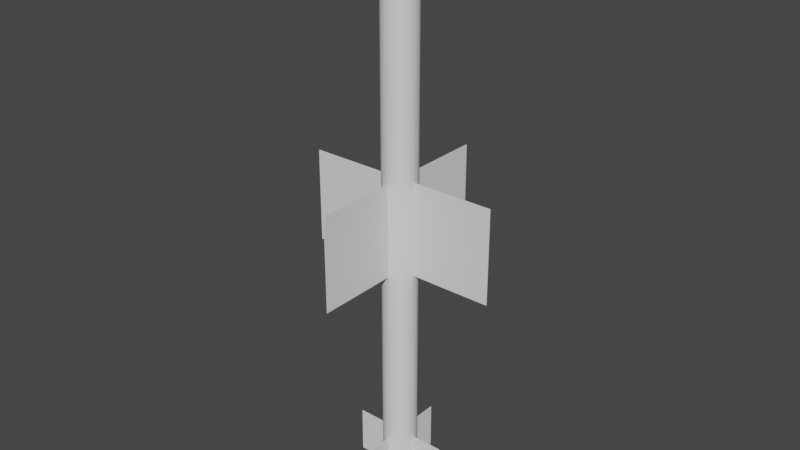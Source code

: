 # Source: Velvet_Glove.blend  (saved by Blender 2.80.75; exported with 4.5.12 LTS)
import bpy
from mathutils import Matrix  # noqa: F401  (used for matrix-valued properties, if any)

bpy.ops.wm.read_factory_settings(use_empty=True)
scene = bpy.context.scene
scene.name = 'Scene'

# ---- collections
col_collection = bpy.data.collections.new('Collection'); scene.collection.children.link(col_collection)

# ---- world
world_world = bpy.data.worlds.new('World'); scene.world = world_world
world_world.use_nodes = True; world_world.node_tree.nodes.clear()
_N = world_world.node_tree.nodes; _L = world_world.node_tree.links
n0 = _N.new('ShaderNodeOutputWorld'); n0.name = 'World Output'; n0.location = (300, 300)
n1 = _N.new('ShaderNodeBackground'); n1.name = 'Background'; n1.location = (10, 300)
n1.inputs[0].default_value = (0.05088, 0.05088, 0.05088, 1.0)
_L.new(n1.outputs[0], n0.inputs[0])
n0.is_active_output = True
world_world.color = (0.05088, 0.05088, 0.05088)
world_world.use_sun_shadow = False
world_world.sun_shadow_jitter_overblur = 0.0

# ---- meshes
me_cylinder = bpy.data.meshes.new('Cylinder')
me_cylinder.from_pydata([(-1.465e-08, 0.9616, -1.0), (1.187e-07, 2.85e-07, 1.0), (0.1876, 0.9432, -1.0), (0.368, 0.8884, -1.0), (0.5343, 0.7996, -1.0), (0.68, 0.68, -1.0), (0.7996, 0.5343, -1.0), (0.8884, 0.368, -1.0), (0.9432, 0.1876, -1.0), (0.9616, 6.961e-08, -1.0), (0.9432, -0.1876, -1.0), (0.8884, -0.368, -1.0), (0.7996, -0.5343, -1.0), (0.68, -0.68, -1.0), (0.5343, -0.7996, -1.0), (0.368, -0.8884, -1.0), (0.1876, -0.9432, -1.0), (-3.141e-07, -0.9616, -1.0), (-0.1876, -0.9432, -1.0), (-0.368, -0.8884, -1.0), (-0.5343, -0.7996, -1.0), (-0.68, -0.68, -1.0), (-0.7996, -0.5343, -1.0), (-0.8884, -0.368, -1.0), (-0.9432, -0.1876, -1.0), (-0.9616, 9.306e-07, -1.0), (-0.9432, 0.1876, -1.0), (-0.8884, 0.368, -1.0), (-0.7996, 0.5343, -1.0), (-0.68, 0.68, -1.0), (-0.5343, 0.7996, -1.0), (-0.368, 0.8884, -1.0), (-0.1876, 0.9432, -1.0), (0.0, 1.0, 0.8011), (0.1951, 0.9808, 0.8011), (0.3827, 0.9239, 0.8011), (0.5556, 0.8315, 0.8011), (0.7071, 0.7071, 0.8011), (0.8315, 0.5556, 0.8011), (0.9239, 0.3827, 0.8011), (0.9808, 0.1951, 0.8011), (1.0, 7.55e-08, 0.8011), (0.9808, -0.1951, 0.8011), (0.9239, -0.3827, 0.8011), (0.8315, -0.5556, 0.8011), (0.7071, -0.7071, 0.8011), (0.5556, -0.8315, 0.8011), (0.3827, -0.9239, 0.8011), (0.1951, -0.9808, 0.8011), (-3.258e-07, -1.0, 0.8011), (-0.1951, -0.9808, 0.8011), (-0.3827, -0.9239, 0.8011), (-0.5556, -0.8315, 0.8011), (-0.7071, -0.7071, 0.8011), (-0.8315, -0.5556, 0.8011), (-0.9239, -0.3827, 0.8011), (-0.9808, -0.1951, 0.8011), (-1.0, 9.656e-07, 0.8011), (-0.9808, 0.1951, 0.8011), (-0.9239, 0.3827, 0.8011), (-0.8315, 0.5556, 0.8011), (-0.7071, 0.7071, 0.8011), (-0.5556, 0.8315, 0.8011), (-0.3827, 0.9239, 0.8011), (-0.1951, 0.9808, 0.8011), (0.0, 1.0, -1.0), (0.1951, 0.9808, -1.0), (0.3827, 0.9239, -1.0), (0.5556, 0.8315, -1.0), (0.7071, 0.7071, -1.0), (0.8315, 0.5556, -1.0), (0.9239, 0.3827, -1.0), (0.9808, 0.1951, -1.0), (1.0, 7.55e-08, -1.0), (0.9808, -0.1951, -1.0), (0.9239, -0.3827, -1.0), (0.8315, -0.5556, -1.0), (0.7071, -0.7071, -1.0), (0.5556, -0.8315, -1.0), (0.3827, -0.9239, -1.0), (0.1951, -0.9808, -1.0), (-3.258e-07, -1.0, -1.0), (-0.1951, -0.9808, -1.0), (-0.3827, -0.9239, -1.0), (-0.5556, -0.8315, -1.0), (-0.7071, -0.7071, -1.0), (-0.8315, -0.5556, -1.0), (-0.9239, -0.3827, -1.0), (-0.9808, -0.1951, -1.0), (-1.0, 9.656e-07, -1.0), (-0.9808, 0.1951, -1.0), (-0.9239, 0.3827, -1.0), (-0.8315, 0.5556, -1.0), (-0.7071, 0.7071, -1.0), (-0.5556, 0.8315, -1.0), (-0.3827, 0.9239, -1.0), (-0.1951, 0.9808, -1.0), (2.225e-06, 0.2349, -0.8445), (0.04583, 0.2304, -0.8445), (0.08989, 0.217, -0.8445), (0.1305, 0.1953, -0.8445), (0.1661, 0.1661, -0.8445), (0.1953, 0.1305, -0.8445), (0.217, 0.08989, -0.8445), (0.2304, 0.04583, -0.8445), (0.2349, -1.598e-07, -0.8445), (0.2304, -0.04583, -0.8445), (0.217, -0.08989, -0.8445), (0.1953, -0.1305, -0.8445), (0.1661, -0.1661, -0.8445), (0.1305, -0.1953, -0.8445), (0.08989, -0.217, -0.8445), (0.04583, -0.2304, -0.8445), (2.453e-06, -0.2349, -0.8445), (-0.04582, -0.2304, -0.8445), (-0.08989, -0.217, -0.8445), (-0.1305, -0.1953, -0.8445), (-0.1661, -0.1661, -0.8445), (-0.1953, -0.1305, -0.8445), (-0.217, -0.08989, -0.8445), (-0.2304, -0.04583, -0.8445), (-0.2349, 2.36e-07, -0.8445), (-0.2304, 0.04583, -0.8445), (-0.217, 0.08989, -0.8445), (-0.1953, 0.1305, -0.8445), (-0.1661, 0.1661, -0.8445), (-0.1305, 0.1953, -0.8445), (-0.08989, 0.217, -0.8445), (-0.04582, 0.2304, -0.8445), (2.519e-06, 0.9616, -0.8445), (0.1876, 0.9432, -0.8445), (0.368, 0.8884, -0.8445), (0.5343, 0.7996, -0.8445), (0.68, 0.68, -0.8445), (0.7996, 0.5343, -0.8445), (0.8884, 0.368, -0.8445), (0.9432, 0.1876, -0.8445), (0.9616, 7.416e-08, -0.8445), (0.9432, -0.1876, -0.8445), (0.8884, -0.368, -0.8445), (0.7996, -0.5343, -0.8445), (0.68, -0.68, -0.8445), (0.5343, -0.7996, -0.8445), (0.368, -0.8884, -0.8445), (0.1876, -0.9432, -0.8445), (2.219e-06, -0.9616, -0.8445), (-0.1876, -0.9432, -0.8445), (-0.368, -0.8884, -0.8445), (-0.5343, -0.7996, -0.8445), (-0.68, -0.68, -0.8445), (-0.7996, -0.5343, -0.8445), (-0.8884, -0.368, -0.8445), (-0.9432, -0.1876, -0.8445), (-0.9616, 9.351e-07, -0.8445), (-0.9432, 0.1876, -0.8445), (-0.8884, 0.368, -0.8445), (-0.7996, 0.5343, -0.8445), (-0.68, 0.68, -0.8445), (-0.5343, 0.7996, -0.8445), (-0.368, 0.8884, -0.8445), (-0.1876, 0.9432, -0.8445), (-1.247e-05, 0.9068, -0.9998), (0.1769, 0.8894, -0.9998), (0.347, 0.8378, -0.9998), (0.5038, 0.754, -0.9998), (0.6412, 0.6412, -0.9998), (0.754, 0.5038, -0.9998), (0.8378, 0.347, -0.9998), (0.8894, 0.1769, -0.9998), (0.9068, -8.73e-07, -0.9998), (0.8894, -0.1769, -0.9998), (0.8378, -0.347, -0.9998), (0.754, -0.5038, -0.9998), (0.6412, -0.6412, -0.9998), (0.5038, -0.754, -0.9998), (0.347, -0.8378, -0.9998), (0.1769, -0.8894, -0.9998), (-1.157e-05, -0.9068, -0.9998), (-0.1769, -0.8894, -0.9998), (-0.347, -0.8378, -0.9998), (-0.5038, -0.754, -0.9998), (-0.6412, -0.6412, -0.9998), (-0.754, -0.5038, -0.9998), (-0.8378, -0.347, -0.9998), (-0.8894, -0.1769, -0.9998), (-0.9068, 6.503e-07, -0.9998), (-0.8894, 0.1769, -0.9998), (-0.8378, 0.347, -0.9998), (-0.754, 0.5038, -0.9998), (-0.6412, 0.6412, -0.9998), (-0.5038, 0.754, -0.9998), (-0.347, 0.8378, -0.9998), (-0.1769, 0.8894, -0.9998), (-1.247e-05, 0.9361, -0.9998), (0.1826, 0.9181, -0.9998), (0.3582, 0.8649, -0.9998), (0.5201, 0.7784, -0.9998), (0.6619, 0.6619, -0.9998), (0.7784, 0.5201, -0.9998), (0.8649, 0.3582, -0.9998), (0.9181, 0.1826, -0.9998), (0.9361, -8.881e-07, -0.9998), (0.9181, -0.1826, -0.9998), (0.8649, -0.3582, -0.9998), (0.7784, -0.5201, -0.9998), (0.6619, -0.6619, -0.9998), (0.5201, -0.7784, -0.9998), (0.3582, -0.8649, -0.9998), (0.1826, -0.9181, -0.9998), (-1.156e-05, -0.9361, -0.9998), (-0.1826, -0.9181, -0.9998), (-0.3583, -0.8649, -0.9998), (-0.5201, -0.7784, -0.9998), (-0.662, -0.6619, -0.9998), (-0.7784, -0.5201, -0.9998), (-0.8649, -0.3582, -0.9998), (-0.9182, -0.1826, -0.9998), (-0.9361, 6.891e-07, -0.9998), (-0.9182, 0.1826, -0.9998), (-0.8649, 0.3582, -0.9998), (-0.7784, 0.5201, -0.9998), (-0.662, 0.6619, -0.9998), (-0.5201, 0.7784, -0.9998), (-0.3583, 0.8649, -0.9998), (-0.1826, 0.9181, -0.9998), (9.324e-08, 0.1953, -0.8686), (0.03809, 0.1915, -0.8686), (0.07472, 0.1804, -0.8686), (0.1085, 0.1623, -0.8686), (0.1381, 0.1381, -0.8686), (0.1623, 0.1085, -0.8686), (0.1804, 0.07472, -0.8686), (0.1915, 0.03809, -0.8686), (0.1953, -1.465e-07, -0.8686), (0.1915, -0.03809, -0.8686), (0.1804, -0.07472, -0.8686), (0.1623, -0.1085, -0.8686), (0.1381, -0.1381, -0.8686), (0.1085, -0.1623, -0.8686), (0.07472, -0.1804, -0.8686), (0.03809, -0.1915, -0.8686), (2.859e-07, -0.1953, -0.8686), (-0.03809, -0.1915, -0.8686), (-0.07472, -0.1804, -0.8686), (-0.1085, -0.1623, -0.8686), (-0.1381, -0.1381, -0.8686), (-0.1623, -0.1085, -0.8686), (-0.1804, -0.07472, -0.8686), (-0.1915, -0.03809, -0.8686), (-0.1953, 1.815e-07, -0.8686), (-0.1915, 0.03809, -0.8686), (-0.1804, 0.07472, -0.8686), (-0.1623, 0.1085, -0.8686), (-0.1381, 0.1381, -0.8686), (-0.1085, 0.1623, -0.8686), (-0.07472, 0.1804, -0.8686), (-0.03809, 0.1915, -0.8686)], [], [(33, 1, 34), (34, 1, 35), (35, 1, 36), (36, 1, 37), (37, 1, 38), (38, 1, 39), (39, 1, 40), (40, 1, 41), (41, 1, 42), (42, 1, 43), (43, 1, 44), (44, 1, 45), (45, 1, 46), (46, 1, 47), (47, 1, 48), (48, 1, 49), (49, 1, 50), (50, 1, 51), (51, 1, 52), (52, 1, 53), (53, 1, 54), (54, 1, 55), (55, 1, 56), (56, 1, 57), (57, 1, 58), (58, 1, 59), (59, 1, 60), (60, 1, 61), (61, 1, 62), (62, 1, 63), (63, 1, 64), (64, 1, 33), (3, 4, 132, 131), (96, 64, 33, 65), (95, 63, 64, 96), (94, 62, 63, 95), (93, 61, 62, 94), (92, 60, 61, 93), (91, 59, 60, 92), (90, 58, 59, 91), (89, 57, 58, 90), (88, 56, 57, 89), (87, 55, 56, 88), (86, 54, 55, 87), (85, 53, 54, 86), (84, 52, 53, 85), (83, 51, 52, 84), (82, 50, 51, 83), (81, 49, 50, 82), (80, 48, 49, 81), (79, 47, 48, 80), (78, 46, 47, 79), (77, 45, 46, 78), (76, 44, 45, 77), (75, 43, 44, 76), (74, 42, 43, 75), (73, 41, 42, 74), (72, 40, 41, 73), (71, 39, 40, 72), (70, 38, 39, 71), (69, 37, 38, 70), (68, 36, 37, 69), (67, 35, 36, 68), (66, 34, 35, 67), (65, 33, 34, 66), (2, 0, 65, 66), (3, 2, 66, 67), (4, 3, 67, 68), (5, 4, 68, 69), (6, 5, 69, 70), (7, 6, 70, 71), (8, 7, 71, 72), (9, 8, 72, 73), (10, 9, 73, 74), (11, 10, 74, 75), (12, 11, 75, 76), (13, 12, 76, 77), (14, 13, 77, 78), (15, 14, 78, 79), (16, 15, 79, 80), (17, 16, 80, 81), (18, 17, 81, 82), (19, 18, 82, 83), (20, 19, 83, 84), (21, 20, 84, 85), (22, 21, 85, 86), (23, 22, 86, 87), (24, 23, 87, 88), (25, 24, 88, 89), (26, 25, 89, 90), (27, 26, 90, 91), (28, 27, 91, 92), (29, 28, 92, 93), (30, 29, 93, 94), (31, 30, 94, 95), (32, 31, 95, 96), (0, 32, 96, 65), (105, 106, 202, 201), (30, 31, 159, 158), (17, 18, 146, 145), (4, 5, 133, 132), (31, 32, 160, 159), (18, 19, 147, 146), (5, 6, 134, 133), (32, 0, 129, 160), (19, 20, 148, 147), (6, 7, 135, 134), (20, 21, 149, 148), (7, 8, 136, 135), (21, 22, 150, 149), (8, 9, 137, 136), (22, 23, 151, 150), (9, 10, 138, 137), (23, 24, 152, 151), (10, 11, 139, 138), (24, 25, 153, 152), (11, 12, 140, 139), (25, 26, 154, 153), (12, 13, 141, 140), (26, 27, 155, 154), (13, 14, 142, 141), (27, 28, 156, 155), (14, 15, 143, 142), (0, 2, 130, 129), (28, 29, 157, 156), (15, 16, 144, 143), (2, 3, 131, 130), (29, 30, 158, 157), (16, 17, 145, 144), (98, 97, 129, 130), (99, 98, 130, 131), (100, 99, 131, 132), (101, 100, 132, 133), (102, 101, 133, 134), (103, 102, 134, 135), (104, 103, 135, 136), (105, 104, 136, 137), (106, 105, 137, 138), (107, 106, 138, 139), (108, 107, 139, 140), (109, 108, 140, 141), (110, 109, 141, 142), (111, 110, 142, 143), (112, 111, 143, 144), (113, 112, 144, 145), (114, 113, 145, 146), (115, 114, 146, 147), (116, 115, 147, 148), (117, 116, 148, 149), (118, 117, 149, 150), (119, 118, 150, 151), (120, 119, 151, 152), (121, 120, 152, 153), (122, 121, 153, 154), (123, 122, 154, 155), (124, 123, 155, 156), (125, 124, 156, 157), (126, 125, 157, 158), (127, 126, 158, 159), (128, 127, 159, 160), (97, 128, 160, 129), (175, 176, 240, 239), (119, 120, 216, 215), (106, 107, 203, 202), (120, 121, 217, 216), (107, 108, 204, 203), (121, 122, 218, 217), (108, 109, 205, 204), (122, 123, 219, 218), (109, 110, 206, 205), (123, 124, 220, 219), (110, 111, 207, 206), (97, 98, 194, 193), (124, 125, 221, 220), (111, 112, 208, 207), (98, 99, 195, 194), (125, 126, 222, 221), (112, 113, 209, 208), (99, 100, 196, 195), (126, 127, 223, 222), (113, 114, 210, 209), (100, 101, 197, 196), (127, 128, 224, 223), (114, 115, 211, 210), (101, 102, 198, 197), (128, 97, 193, 224), (115, 116, 212, 211), (102, 103, 199, 198), (116, 117, 213, 212), (103, 104, 200, 199), (117, 118, 214, 213), (104, 105, 201, 200), (118, 119, 215, 214), (162, 161, 193, 194), (163, 162, 194, 195), (164, 163, 195, 196), (165, 164, 196, 197), (166, 165, 197, 198), (167, 166, 198, 199), (168, 167, 199, 200), (169, 168, 200, 201), (170, 169, 201, 202), (171, 170, 202, 203), (172, 171, 203, 204), (173, 172, 204, 205), (174, 173, 205, 206), (175, 174, 206, 207), (176, 175, 207, 208), (177, 176, 208, 209), (178, 177, 209, 210), (179, 178, 210, 211), (180, 179, 211, 212), (181, 180, 212, 213), (182, 181, 213, 214), (183, 182, 214, 215), (184, 183, 215, 216), (185, 184, 216, 217), (186, 185, 217, 218), (187, 186, 218, 219), (188, 187, 219, 220), (189, 188, 220, 221), (190, 189, 221, 222), (191, 190, 222, 223), (192, 191, 223, 224), (161, 192, 224, 193), (225, 226, 227, 228, 229, 230, 231, 232, 233, 234, 235, 236, 237, 238, 239, 240, 241, 242, 243, 244, 245, 246, 247, 248, 249, 250, 251, 252, 253, 254, 255, 256), (162, 163, 227, 226), (189, 190, 254, 253), (176, 177, 241, 240), (163, 164, 228, 227), (190, 191, 255, 254), (177, 178, 242, 241), (164, 165, 229, 228), (191, 192, 256, 255), (178, 179, 243, 242), (165, 166, 230, 229), (192, 161, 225, 256), (179, 180, 244, 243), (166, 167, 231, 230), (180, 181, 245, 244), (167, 168, 232, 231), (181, 182, 246, 245), (168, 169, 233, 232), (182, 183, 247, 246), (169, 170, 234, 233), (183, 184, 248, 247), (170, 171, 235, 234), (184, 185, 249, 248), (171, 172, 236, 235), (185, 186, 250, 249), (172, 173, 237, 236), (186, 187, 251, 250), (173, 174, 238, 237), (187, 188, 252, 251), (174, 175, 239, 238), (161, 162, 226, 225), (188, 189, 253, 252)])
_uv = me_cylinder.uv_layers.new(name='UVMap')
_uv.uv.foreach_set('vector', [1.0, 0.9503, 0.9688, 1.0, 0.9688, 0.9503, 0.9688, 0.9503, 0.9375, 1.0, 0.9375, 0.9503, 0.9375, 0.9503, 0.9062, 1.0, 0.9062, 0.9503, 0.9062, 0.9503, 0.875, 1.0, 0.875, 0.9503, 0.875, 0.9503, 0.8438, 1.0, 0.8438, 0.9503, 0.8438, 0.9503, 0.8125, 1.0, 0.8125, 0.9503, 0.8125, 0.9503, 0.7812, 1.0, 0.7812, 0.9503, 0.7812, 0.9503, 0.75, 1.0, 0.75, 0.9503, 0.75, 0.9503, 0.7188, 1.0, 0.7188, 0.9503, 0.7188, 0.9503, 0.6875, 1.0, 0.6875, 0.9503, 0.6875, 0.9503, 0.6562, 1.0, 0.6562, 0.9503, 0.6562, 0.9503, 0.625, 1.0, 0.625, 0.9503, 0.625, 0.9503, 0.5938, 1.0, 0.5938, 0.9503, 0.5938, 0.9503, 0.5625, 1.0, 0.5625, 0.9503, 0.5625, 0.9503, 0.5312, 1.0, 0.5312, 0.9503, 0.5312, 0.9503, 0.5, 1.0, 0.5, 0.9503, 0.5, 0.9503, 0.4688, 1.0, 0.4688, 0.9503, 0.4688, 0.9503, 0.4375, 1.0, 0.4375, 0.9503, 0.4375, 0.9503, 0.4062, 1.0, 0.4062, 0.9503, 0.4062, 0.9503, 0.375, 1.0, 0.375, 0.9503, 0.375, 0.9503, 0.3438, 1.0, 0.3438, 0.9503, 0.3438, 0.9503, 0.3125, 1.0, 0.3125, 0.9503, 0.3125, 0.9503, 0.2812, 1.0, 0.2812, 0.9503, 0.2812, 0.9503, 0.25, 1.0, 0.25, 0.9503, 0.25, 0.9503, 0.2188, 1.0, 0.2188, 0.9503, 0.2188, 0.9503, 0.1875, 1.0, 0.1875, 0.9503, 0.1875, 0.9503, 0.1562, 1.0, 0.1562, 0.9503, 0.1562, 0.9503, 0.125, 1.0, 0.125, 0.9503, 0.125, 0.9503, 0.09375, 1.0, 0.09375, 0.9503, 0.09375, 0.9503, 0.0625, 1.0, 0.0625, 0.9503, 0.0625, 0.9503, 0.03125, 1.0, 0.03125, 0.9503, 0.03125, 0.9503, 0.0, 1.0, 0.0, 0.9503, 0.8383, 0.4632, 0.8782, 0.4419, 0.8782, 0.4419, 0.8383, 0.4632, 0.03125, 0.5, 0.03125, 0.9503, 0.0, 0.9503, 0.0, 0.5, 0.0625, 0.5, 0.0625, 0.9503, 0.03125, 0.9503, 0.03125, 0.5, 0.09375, 0.5, 0.09375, 0.9503, 0.0625, 0.9503, 0.0625, 0.5, 0.125, 0.5, 0.125, 0.9503, 0.09375, 0.9503, 0.09375, 0.5, 0.1562, 0.5, 0.1562, 0.9503, 0.125, 0.9503, 0.125, 0.5, 0.1875, 0.5, 0.1875, 0.9503, 0.1562, 0.9503, 0.1562, 0.5, 0.2188, 0.5, 0.2188, 0.9503, 0.1875, 0.9503, 0.1875, 0.5, 0.25, 0.5, 0.25, 0.9503, 0.2188, 0.9503, 0.2188, 0.5, 0.2812, 0.5, 0.2812, 0.9503, 0.25, 0.9503, 0.25, 0.5, 0.3125, 0.5, 0.3125, 0.9503, 0.2812, 0.9503, 0.2812, 0.5, 0.3438, 0.5, 0.3438, 0.9503, 0.3125, 0.9503, 0.3125, 0.5, 0.375, 0.5, 0.375, 0.9503, 0.3438, 0.9503, 0.3438, 0.5, 0.4062, 0.5, 0.4062, 0.9503, 0.375, 0.9503, 0.375, 0.5, 0.4375, 0.5, 0.4375, 0.9503, 0.4062, 0.9503, 0.4062, 0.5, 0.4688, 0.5, 0.4688, 0.9503, 0.4375, 0.9503, 0.4375, 0.5, 0.5, 0.5, 0.5, 0.9503, 0.4688, 0.9503, 0.4688, 0.5, 0.5312, 0.5, 0.5312, 0.9503, 0.5, 0.9503, 0.5, 0.5, 0.5625, 0.5, 0.5625, 0.9503, 0.5312, 0.9503, 0.5312, 0.5, 0.5938, 0.5, 0.5938, 0.9503, 0.5625, 0.9503, 0.5625, 0.5, 0.625, 0.5, 0.625, 0.9503, 0.5938, 0.9503, 0.5938, 0.5, 0.6562, 0.5, 0.6562, 0.9503, 0.625, 0.9503, 0.625, 0.5, 0.6875, 0.5, 0.6875, 0.9503, 0.6562, 0.9503, 0.6562, 0.5, 0.7188, 0.5, 0.7188, 0.9503, 0.6875, 0.9503, 0.6875, 0.5, 0.75, 0.5, 0.75, 0.9503, 0.7188, 0.9503, 0.7188, 0.5, 0.7812, 0.5, 0.7812, 0.9503, 0.75, 0.9503, 0.75, 0.5, 0.8125, 0.5, 0.8125, 0.9503, 0.7812, 0.9503, 0.7812, 0.5, 0.8438, 0.5, 0.8438, 0.9503, 0.8125, 0.9503, 0.8125, 0.5, 0.875, 0.5, 0.875, 0.9503, 0.8438, 0.9503, 0.8438, 0.5, 0.9062, 0.5, 0.9062, 0.9503, 0.875, 0.9503, 0.875, 0.5, 0.9375, 0.5, 0.9375, 0.9503, 0.9062, 0.9503, 0.9062, 0.5, 0.9688, 0.5, 0.9688, 0.9503, 0.9375, 0.9503, 0.9375, 0.5, 1.0, 0.5, 1.0, 0.9503, 0.9688, 0.9503, 0.9688, 0.5, 0.795, 0.4764, 0.75, 0.4808, 0.75, 0.49, 0.7968, 0.4854, 0.8383, 0.4632, 0.795, 0.4764, 0.7968, 0.4854, 0.8418, 0.4717, 0.8782, 0.4419, 0.8383, 0.4632, 0.8418, 0.4717, 0.8833, 0.4496, 0.9132, 0.4132, 0.8782, 0.4419, 0.8833, 0.4496, 0.9197, 0.4197, 0.9419, 0.3782, 0.9132, 0.4132, 0.9197, 0.4197, 0.9496, 0.3833, 0.9632, 0.3383, 0.9419, 0.3782, 0.9496, 0.3833, 0.9717, 0.3418, 0.9764, 0.295, 0.9632, 0.3383, 0.9717, 0.3418, 0.9854, 0.2968, 0.9808, 0.25, 0.9764, 0.295, 0.9854, 0.2968, 0.99, 0.25, 0.9764, 0.205, 0.9808, 0.25, 0.99, 0.25, 0.9854, 0.2032, 0.9632, 0.1617, 0.9764, 0.205, 0.9854, 0.2032, 0.9717, 0.1582, 0.9419, 0.1218, 0.9632, 0.1617, 0.9717, 0.1582, 0.9496, 0.1167, 0.9132, 0.08681, 0.9419, 0.1218, 0.9496, 0.1167, 0.9197, 0.08029, 0.8782, 0.0581, 0.9132, 0.08681, 0.9197, 0.08029, 0.8833, 0.05045, 0.8383, 0.03678, 0.8782, 0.0581, 0.8833, 0.05045, 0.8418, 0.02827, 0.795, 0.02364, 0.8383, 0.03678, 0.8418, 0.02827, 0.7968, 0.01461, 0.75, 0.01921, 0.795, 0.02364, 0.7968, 0.01461, 0.75, 0.01, 0.705, 0.02364, 0.75, 0.01921, 0.75, 0.01, 0.7032, 0.01461, 0.6617, 0.03678, 0.705, 0.02364, 0.7032, 0.01461, 0.6582, 0.02827, 0.6218, 0.0581, 0.6617, 0.03678, 0.6582, 0.02827, 0.6167, 0.05045, 0.5868, 0.08681, 0.6218, 0.0581, 0.6167, 0.05045, 0.5803, 0.08029, 0.5581, 0.1218, 0.5868, 0.08681, 0.5803, 0.08029, 0.5504, 0.1167, 0.5368, 0.1617, 0.5581, 0.1218, 0.5504, 0.1167, 0.5283, 0.1582, 0.5236, 0.205, 0.5368, 0.1617, 0.5283, 0.1582, 0.5146, 0.2032, 0.5192, 0.25, 0.5236, 0.205, 0.5146, 0.2032, 0.51, 0.25, 0.5236, 0.295, 0.5192, 0.25, 0.51, 0.25, 0.5146, 0.2968, 0.5368, 0.3383, 0.5236, 0.295, 0.5146, 0.2968, 0.5283, 0.3418, 0.5581, 0.3782, 0.5368, 0.3383, 0.5283, 0.3418, 0.5504, 0.3833, 0.5868, 0.4132, 0.5581, 0.3782, 0.5504, 0.3833, 0.5803, 0.4197, 0.6218, 0.4419, 0.5868, 0.4132, 0.5803, 0.4197, 0.6167, 0.4496, 0.6617, 0.4632, 0.6218, 0.4419, 0.6167, 0.4496, 0.6582, 0.4717, 0.705, 0.4764, 0.6617, 0.4632, 0.6582, 0.4717, 0.7032, 0.4854, 0.75, 0.4808, 0.705, 0.4764, 0.7032, 0.4854, 0.75, 0.49, 0.8064, 0.25, 0.8053, 0.239, 0.8053, 0.239, 0.8064, 0.25, 0.6218, 0.4419, 0.6617, 0.4632, 0.6617, 0.4632, 0.6218, 0.4419, 0.75, 0.01921, 0.705, 0.02364, 0.705, 0.02364, 0.75, 0.01921, 0.8782, 0.4419, 0.9132, 0.4132, 0.9132, 0.4132, 0.8782, 0.4419, 0.6617, 0.4632, 0.705, 0.4764, 0.705, 0.4764, 0.6617, 0.4632, 0.705, 0.02364, 0.6617, 0.03678, 0.6617, 0.03678, 0.705, 0.02364, 0.9132, 0.4132, 0.9419, 0.3782, 0.9419, 0.3782, 0.9132, 0.4132, 0.705, 0.4764, 0.75, 0.4808, 0.75, 0.4808, 0.705, 0.4764, 0.6617, 0.03678, 0.6218, 0.0581, 0.6218, 0.0581, 0.6617, 0.03678, 0.9419, 0.3782, 0.9632, 0.3383, 0.9632, 0.3383, 0.9419, 0.3782, 0.6218, 0.0581, 0.5868, 0.08681, 0.5868, 0.08681, 0.6218, 0.0581, 0.9632, 0.3383, 0.9764, 0.295, 0.9764, 0.295, 0.9632, 0.3383, 0.5868, 0.08681, 0.5581, 0.1218, 0.5581, 0.1218, 0.5868, 0.08681, 0.9764, 0.295, 0.9808, 0.25, 0.9808, 0.25, 0.9764, 0.295, 0.5581, 0.1218, 0.5368, 0.1617, 0.5368, 0.1617, 0.5581, 0.1218, 0.9808, 0.25, 0.9764, 0.205, 0.9764, 0.205, 0.9808, 0.25, 0.5368, 0.1617, 0.5236, 0.205, 0.5236, 0.205, 0.5368, 0.1617, 0.9764, 0.205, 0.9632, 0.1617, 0.9632, 0.1617, 0.9764, 0.205, 0.5236, 0.205, 0.5192, 0.25, 0.5192, 0.25, 0.5236, 0.205, 0.9632, 0.1617, 0.9419, 0.1218, 0.9419, 0.1218, 0.9632, 0.1617, 0.5192, 0.25, 0.5236, 0.295, 0.5236, 0.295, 0.5192, 0.25, 0.9419, 0.1218, 0.9132, 0.08681, 0.9132, 0.08681, 0.9419, 0.1218, 0.5236, 0.295, 0.5368, 0.3383, 0.5368, 0.3383, 0.5236, 0.295, 0.9132, 0.08681, 0.8782, 0.0581, 0.8782, 0.0581, 0.9132, 0.08681, 0.5368, 0.3383, 0.5581, 0.3782, 0.5581, 0.3782, 0.5368, 0.3383, 0.8782, 0.0581, 0.8383, 0.03678, 0.8383, 0.03678, 0.8782, 0.0581, 0.75, 0.4808, 0.795, 0.4764, 0.795, 0.4764, 0.75, 0.4808, 0.5581, 0.3782, 0.5868, 0.4132, 0.5868, 0.4132, 0.5581, 0.3782, 0.8383, 0.03678, 0.795, 0.02364, 0.795, 0.02364, 0.8383, 0.03678, 0.795, 0.4764, 0.8383, 0.4632, 0.8383, 0.4632, 0.795, 0.4764, 0.5868, 0.4132, 0.6218, 0.4419, 0.6218, 0.4419, 0.5868, 0.4132, 0.795, 0.02364, 0.75, 0.01921, 0.75, 0.01921, 0.795, 0.02364, 0.761, 0.3053, 0.75, 0.3064, 0.75, 0.4808, 0.795, 0.4764, 0.7716, 0.3021, 0.761, 0.3053, 0.795, 0.4764, 0.8383, 0.4632, 0.7813, 0.2969, 0.7716, 0.3021, 0.8383, 0.4632, 0.8782, 0.4419, 0.7899, 0.2899, 0.7813, 0.2969, 0.8782, 0.4419, 0.9132, 0.4132, 0.7969, 0.2813, 0.7899, 0.2899, 0.9132, 0.4132, 0.9419, 0.3782, 0.8021, 0.2716, 0.7969, 0.2813, 0.9419, 0.3782, 0.9632, 0.3383, 0.8053, 0.261, 0.8021, 0.2716, 0.9632, 0.3383, 0.9764, 0.295, 0.8064, 0.25, 0.8053, 0.261, 0.9764, 0.295, 0.9808, 0.25, 0.8053, 0.239, 0.8064, 0.25, 0.9808, 0.25, 0.9764, 0.205, 0.8021, 0.2284, 0.8053, 0.239, 0.9764, 0.205, 0.9632, 0.1617, 0.7969, 0.2187, 0.8021, 0.2284, 0.9632, 0.1617, 0.9419, 0.1218, 0.7899, 0.2101, 0.7969, 0.2187, 0.9419, 0.1218, 0.9132, 0.08681, 0.7813, 0.2031, 0.7899, 0.2101, 0.9132, 0.08681, 0.8782, 0.0581, 0.7716, 0.1979, 0.7813, 0.2031, 0.8782, 0.0581, 0.8383, 0.03678, 0.761, 0.1947, 0.7716, 0.1979, 0.8383, 0.03678, 0.795, 0.02364, 0.75, 0.1936, 0.761, 0.1947, 0.795, 0.02364, 0.75, 0.01921, 0.739, 0.1947, 0.75, 0.1936, 0.75, 0.01921, 0.705, 0.02364, 0.7284, 0.1979, 0.739, 0.1947, 0.705, 0.02364, 0.6617, 0.03678, 0.7187, 0.2031, 0.7284, 0.1979, 0.6617, 0.03678, 0.6218, 0.0581, 0.7101, 0.2101, 0.7187, 0.2031, 0.6218, 0.0581, 0.5868, 0.08681, 0.7031, 0.2187, 0.7101, 0.2101, 0.5868, 0.08681, 0.5581, 0.1218, 0.6979, 0.2284, 0.7031, 0.2187, 0.5581, 0.1218, 0.5368, 0.1617, 0.6947, 0.239, 0.6979, 0.2284, 0.5368, 0.1617, 0.5236, 0.205, 0.6936, 0.25, 0.6947, 0.239, 0.5236, 0.205, 0.5192, 0.25, 0.6947, 0.261, 0.6936, 0.25, 0.5192, 0.25, 0.5236, 0.295, 0.6979, 0.2716, 0.6947, 0.261, 0.5236, 0.295, 0.5368, 0.3383, 0.7031, 0.2813, 0.6979, 0.2716, 0.5368, 0.3383, 0.5581, 0.3782, 0.7101, 0.2899, 0.7031, 0.2813, 0.5581, 0.3782, 0.5868, 0.4132, 0.7187, 0.2969, 0.7101, 0.2899, 0.5868, 0.4132, 0.6218, 0.4419, 0.7284, 0.3021, 0.7187, 0.2969, 0.6218, 0.4419, 0.6617, 0.4632, 0.739, 0.3053, 0.7284, 0.3021, 0.6617, 0.4632, 0.705, 0.4764, 0.75, 0.3064, 0.739, 0.3053, 0.705, 0.4764, 0.75, 0.4808, 0.7709, 0.1995, 0.7607, 0.1964, 0.7607, 0.1964, 0.7709, 0.1995, 0.6979, 0.2284, 0.6947, 0.239, 0.6947, 0.239, 0.6979, 0.2284, 0.8053, 0.239, 0.8021, 0.2284, 0.8021, 0.2284, 0.8053, 0.239, 0.6947, 0.239, 0.6936, 0.25, 0.6936, 0.25, 0.6947, 0.239, 0.8021, 0.2284, 0.7969, 0.2187, 0.7969, 0.2187, 0.8021, 0.2284, 0.6936, 0.25, 0.6947, 0.261, 0.6947, 0.261, 0.6936, 0.25, 0.7969, 0.2187, 0.7899, 0.2101, 0.7899, 0.2101, 0.7969, 0.2187, 0.6947, 0.261, 0.6979, 0.2716, 0.6979, 0.2716, 0.6947, 0.261, 0.7899, 0.2101, 0.7813, 0.2031, 0.7813, 0.2031, 0.7899, 0.2101, 0.6979, 0.2716, 0.7031, 0.2813, 0.7031, 0.2813, 0.6979, 0.2716, 0.7813, 0.2031, 0.7716, 0.1979, 0.7716, 0.1979, 0.7813, 0.2031, 0.75, 0.3064, 0.761, 0.3053, 0.761, 0.3053, 0.75, 0.3064, 0.7031, 0.2813, 0.7101, 0.2899, 0.7101, 0.2899, 0.7031, 0.2813, 0.7716, 0.1979, 0.761, 0.1947, 0.761, 0.1947, 0.7716, 0.1979, 0.761, 0.3053, 0.7716, 0.3021, 0.7716, 0.3021, 0.761, 0.3053, 0.7101, 0.2899, 0.7187, 0.2969, 0.7187, 0.2969, 0.7101, 0.2899, 0.761, 0.1947, 0.75, 0.1936, 0.75, 0.1936, 0.761, 0.1947, 0.7716, 0.3021, 0.7813, 0.2969, 0.7813, 0.2969, 0.7716, 0.3021, 0.7187, 0.2969, 0.7284, 0.3021, 0.7284, 0.3021, 0.7187, 0.2969, 0.75, 0.1936, 0.739, 0.1947, 0.739, 0.1947, 0.75, 0.1936, 0.7813, 0.2969, 0.7899, 0.2899, 0.7899, 0.2899, 0.7813, 0.2969, 0.7284, 0.3021, 0.739, 0.3053, 0.739, 0.3053, 0.7284, 0.3021, 0.739, 0.1947, 0.7284, 0.1979, 0.7284, 0.1979, 0.739, 0.1947, 0.7899, 0.2899, 0.7969, 0.2813, 0.7969, 0.2813, 0.7899, 0.2899, 0.739, 0.3053, 0.75, 0.3064, 0.75, 0.3064, 0.739, 0.3053, 0.7284, 0.1979, 0.7187, 0.2031, 0.7187, 0.2031, 0.7284, 0.1979, 0.7969, 0.2813, 0.8021, 0.2716, 0.8021, 0.2716, 0.7969, 0.2813, 0.7187, 0.2031, 0.7101, 0.2101, 0.7101, 0.2101, 0.7187, 0.2031, 0.8021, 0.2716, 0.8053, 0.261, 0.8053, 0.261, 0.8021, 0.2716, 0.7101, 0.2101, 0.7031, 0.2187, 0.7031, 0.2187, 0.7101, 0.2101, 0.8053, 0.261, 0.8064, 0.25, 0.8064, 0.25, 0.8053, 0.261, 0.7031, 0.2187, 0.6979, 0.2284, 0.6979, 0.2284, 0.7031, 0.2187, 0.7607, 0.3036, 0.75, 0.3046, 0.75, 0.3064, 0.761, 0.3053, 0.7709, 0.3005, 0.7607, 0.3036, 0.761, 0.3053, 0.7716, 0.3021, 0.7803, 0.2954, 0.7709, 0.3005, 0.7716, 0.3021, 0.7813, 0.2969, 0.7886, 0.2886, 0.7803, 0.2954, 0.7813, 0.2969, 0.7899, 0.2899, 0.7954, 0.2803, 0.7886, 0.2886, 0.7899, 0.2899, 0.7969, 0.2813, 0.8005, 0.2709, 0.7954, 0.2803, 0.7969, 0.2813, 0.8021, 0.2716, 0.8036, 0.2607, 0.8005, 0.2709, 0.8021, 0.2716, 0.8053, 0.261, 0.8046, 0.25, 0.8036, 0.2607, 0.8053, 0.261, 0.8064, 0.25, 0.8036, 0.2393, 0.8046, 0.25, 0.8064, 0.25, 0.8053, 0.239, 0.8005, 0.2291, 0.8036, 0.2393, 0.8053, 0.239, 0.8021, 0.2284, 0.7954, 0.2197, 0.8005, 0.2291, 0.8021, 0.2284, 0.7969, 0.2187, 0.7886, 0.2114, 0.7954, 0.2197, 0.7969, 0.2187, 0.7899, 0.2101, 0.7803, 0.2046, 0.7886, 0.2114, 0.7899, 0.2101, 0.7813, 0.2031, 0.7709, 0.1995, 0.7803, 0.2046, 0.7813, 0.2031, 0.7716, 0.1979, 0.7607, 0.1964, 0.7709, 0.1995, 0.7716, 0.1979, 0.761, 0.1947, 0.75, 0.1954, 0.7607, 0.1964, 0.761, 0.1947, 0.75, 0.1936, 0.7393, 0.1964, 0.75, 0.1954, 0.75, 0.1936, 0.739, 0.1947, 0.7291, 0.1995, 0.7393, 0.1964, 0.739, 0.1947, 0.7284, 0.1979, 0.7197, 0.2046, 0.7291, 0.1995, 0.7284, 0.1979, 0.7187, 0.2031, 0.7114, 0.2114, 0.7197, 0.2046, 0.7187, 0.2031, 0.7101, 0.2101, 0.7046, 0.2197, 0.7114, 0.2114, 0.7101, 0.2101, 0.7031, 0.2187, 0.6995, 0.2291, 0.7046, 0.2197, 0.7031, 0.2187, 0.6979, 0.2284, 0.6964, 0.2393, 0.6995, 0.2291, 0.6979, 0.2284, 0.6947, 0.239, 0.6954, 0.25, 0.6964, 0.2393, 0.6947, 0.239, 0.6936, 0.25, 0.6964, 0.2607, 0.6954, 0.25, 0.6936, 0.25, 0.6947, 0.261, 0.6995, 0.2709, 0.6964, 0.2607, 0.6947, 0.261, 0.6979, 0.2716, 0.7046, 0.2803, 0.6995, 0.2709, 0.6979, 0.2716, 0.7031, 0.2813, 0.7114, 0.2886, 0.7046, 0.2803, 0.7031, 0.2813, 0.7101, 0.2899, 0.7197, 0.2954, 0.7114, 0.2886, 0.7101, 0.2899, 0.7187, 0.2969, 0.7291, 0.3005, 0.7197, 0.2954, 0.7187, 0.2969, 0.7284, 0.3021, 0.7393, 0.3036, 0.7291, 0.3005, 0.7284, 0.3021, 0.739, 0.3053, 0.75, 0.3046, 0.7393, 0.3036, 0.739, 0.3053, 0.75, 0.3064, 0.75, 0.3046, 0.7607, 0.3036, 0.7709, 0.3005, 0.7803, 0.2954, 0.7886, 0.2886, 0.7954, 0.2803, 0.8005, 0.2709, 0.8036, 0.2607, 0.8046, 0.25, 0.8036, 0.2393, 0.8005, 0.2291, 0.7954, 0.2197, 0.7886, 0.2114, 0.7803, 0.2046, 0.7709, 0.1995, 0.7607, 0.1964, 0.75, 0.1954, 0.7393, 0.1964, 0.7291, 0.1995, 0.7197, 0.2046, 0.7114, 0.2114, 0.7046, 0.2197, 0.6995, 0.2291, 0.6964, 0.2393, 0.6954, 0.25, 0.6964, 0.2607, 0.6995, 0.2709, 0.7046, 0.2803, 0.7114, 0.2886, 0.7197, 0.2954, 0.7291, 0.3005, 0.7393, 0.3036, 0.7607, 0.3036, 0.7709, 0.3005, 0.7709, 0.3005, 0.7607, 0.3036, 0.7114, 0.2886, 0.7197, 0.2954, 0.7197, 0.2954, 0.7114, 0.2886, 0.7607, 0.1964, 0.75, 0.1954, 0.75, 0.1954, 0.7607, 0.1964, 0.7709, 0.3005, 0.7803, 0.2954, 0.7803, 0.2954, 0.7709, 0.3005, 0.7197, 0.2954, 0.7291, 0.3005, 0.7291, 0.3005, 0.7197, 0.2954, 0.75, 0.1954, 0.7393, 0.1964, 0.7393, 0.1964, 0.75, 0.1954, 0.7803, 0.2954, 0.7886, 0.2886, 0.7886, 0.2886, 0.7803, 0.2954, 0.7291, 0.3005, 0.7393, 0.3036, 0.7393, 0.3036, 0.7291, 0.3005, 0.7393, 0.1964, 0.7291, 0.1995, 0.7291, 0.1995, 0.7393, 0.1964, 0.7886, 0.2886, 0.7954, 0.2803, 0.7954, 0.2803, 0.7886, 0.2886, 0.7393, 0.3036, 0.75, 0.3046, 0.75, 0.3046, 0.7393, 0.3036, 0.7291, 0.1995, 0.7197, 0.2046, 0.7197, 0.2046, 0.7291, 0.1995, 0.7954, 0.2803, 0.8005, 0.2709, 0.8005, 0.2709, 0.7954, 0.2803, 0.7197, 0.2046, 0.7114, 0.2114, 0.7114, 0.2114, 0.7197, 0.2046, 0.8005, 0.2709, 0.8036, 0.2607, 0.8036, 0.2607, 0.8005, 0.2709, 0.7114, 0.2114, 0.7046, 0.2197, 0.7046, 0.2197, 0.7114, 0.2114, 0.8036, 0.2607, 0.8046, 0.25, 0.8046, 0.25, 0.8036, 0.2607, 0.7046, 0.2197, 0.6995, 0.2291, 0.6995, 0.2291, 0.7046, 0.2197, 0.8046, 0.25, 0.8036, 0.2393, 0.8036, 0.2393, 0.8046, 0.25, 0.6995, 0.2291, 0.6964, 0.2393, 0.6964, 0.2393, 0.6995, 0.2291, 0.8036, 0.2393, 0.8005, 0.2291, 0.8005, 0.2291, 0.8036, 0.2393, 0.6964, 0.2393, 0.6954, 0.25, 0.6954, 0.25, 0.6964, 0.2393, 0.8005, 0.2291, 0.7954, 0.2197, 0.7954, 0.2197, 0.8005, 0.2291, 0.6954, 0.25, 0.6964, 0.2607, 0.6964, 0.2607, 0.6954, 0.25, 0.7954, 0.2197, 0.7886, 0.2114, 0.7886, 0.2114, 0.7954, 0.2197, 0.6964, 0.2607, 0.6995, 0.2709, 0.6995, 0.2709, 0.6964, 0.2607, 0.7886, 0.2114, 0.7803, 0.2046, 0.7803, 0.2046, 0.7886, 0.2114, 0.6995, 0.2709, 0.7046, 0.2803, 0.7046, 0.2803, 0.6995, 0.2709, 0.7803, 0.2046, 0.7709, 0.1995, 0.7709, 0.1995, 0.7803, 0.2046, 0.75, 0.3046, 0.7607, 0.3036, 0.7607, 0.3036, 0.75, 0.3046, 0.7046, 0.2803, 0.7114, 0.2886, 0.7114, 0.2886, 0.7046, 0.2803])
me_cylinder.use_remesh_preserve_volume = False
me_cylinder.use_remesh_preserve_attributes = False
me_cylinder.use_mirror_vertex_groups = False
me_cylinder.update()
me_cube_002 = bpy.data.meshes.new('Cube.002')
me_cube_002.from_pydata([(-0.8007, -4.455, -0.00195), (-0.8007, -4.455, 0.00195), (-0.8007, -3.697, -0.00195), (-0.8007, -3.697, 0.00195), (-0.2687, -4.455, -0.00195), (-0.2687, -4.455, 0.00195), (-0.2687, -3.697, -0.00195), (-0.2687, -3.697, 0.00195), (-1.582, -0.7546, -0.002008), (-1.582, -0.7546, 0.002008), (-1.582, 0.7546, -0.002008), (-1.582, 0.7546, 0.002008), (-0.2662, -0.7546, -0.002008), (-0.2662, -0.7546, 0.002008), (-0.2662, 0.7546, -0.002008), (-0.2662, 0.7546, 0.002008), (0.8007, -4.455, -0.00195), (0.8007, -4.455, 0.00195), (0.8007, -3.697, -0.00195), (0.8007, -3.697, 0.00195), (0.2687, -4.455, -0.00195), (0.2687, -4.455, 0.00195), (0.2687, -3.697, -0.00195), (0.2687, -3.697, 0.00195), (1.582, -0.7546, -0.002008), (1.582, -0.7546, 0.002008), (1.582, 0.7546, -0.002008), (1.582, 0.7546, 0.002008), (0.2662, -0.7546, -0.002008), (0.2662, -0.7546, 0.002008), (0.2662, 0.7546, -0.002008), (0.2662, 0.7546, 0.002008), (-0.005193, -4.455, 0.3006), (0.005194, -4.455, 0.3006), (-0.005193, -3.697, 0.3006), (0.005194, -3.697, 0.3006), (-0.005193, -4.455, 0.1009), (0.005194, -4.455, 0.1009), (-0.005193, -3.697, 0.1009), (0.005194, -3.697, 0.1009), (-0.005347, -0.7546, 0.5939), (0.005347, -0.7546, 0.5939), (-0.005347, 0.7546, 0.5939), (0.005347, 0.7546, 0.5939), (-0.005347, -0.7546, 0.09996), (0.005347, -0.7546, 0.09996), (-0.005347, 0.7546, 0.09996), (0.005347, 0.7546, 0.09996), (-0.005193, -4.455, -0.3006), (0.005194, -4.455, -0.3006), (-0.005193, -3.697, -0.3006), (0.005194, -3.697, -0.3006), (-0.005193, -4.455, -0.1009), (0.005194, -4.455, -0.1009), (-0.005193, -3.697, -0.1009), (0.005194, -3.697, -0.1009), (-0.005347, -0.7546, -0.5939), (0.005347, -0.7546, -0.5939), (-0.005347, 0.7546, -0.5939), (0.005347, 0.7546, -0.5939), (-0.005347, -0.7546, -0.09996), (0.005347, -0.7546, -0.09996), (-0.005347, 0.7546, -0.09996), (0.005347, 0.7546, -0.09996)], [], [(0, 1, 3, 2), (2, 3, 7, 6), (6, 7, 5, 4), (4, 5, 1, 0), (2, 6, 4, 0), (7, 3, 1, 5), (8, 9, 11, 10), (10, 11, 15, 14), (14, 15, 13, 12), (12, 13, 9, 8), (10, 14, 12, 8), (15, 11, 9, 13), (16, 18, 19, 17), (18, 22, 23, 19), (22, 20, 21, 23), (20, 16, 17, 21), (18, 16, 20, 22), (23, 21, 17, 19), (24, 26, 27, 25), (26, 30, 31, 27), (30, 28, 29, 31), (28, 24, 25, 29), (26, 24, 28, 30), (31, 29, 25, 27), (32, 33, 35, 34), (34, 35, 39, 38), (38, 39, 37, 36), (36, 37, 33, 32), (34, 38, 36, 32), (39, 35, 33, 37), (40, 41, 43, 42), (42, 43, 47, 46), (46, 47, 45, 44), (44, 45, 41, 40), (42, 46, 44, 40), (47, 43, 41, 45), (48, 50, 51, 49), (50, 54, 55, 51), (54, 52, 53, 55), (52, 48, 49, 53), (50, 48, 52, 54), (55, 53, 49, 51), (56, 58, 59, 57), (58, 62, 63, 59), (62, 60, 61, 63), (60, 56, 57, 61), (58, 56, 60, 62), (63, 61, 57, 59)])
_uv = me_cube_002.uv_layers.new(name='UVMap')
_uv.uv.foreach_set('vector', [0.375, 0.0, 0.625, 0.0, 0.625, 0.25, 0.375, 0.25, 0.375, 0.25, 0.625, 0.25, 0.625, 0.5, 0.375, 0.5, 0.375, 0.5, 0.625, 0.5, 0.625, 0.75, 0.375, 0.75, 0.375, 0.75, 0.625, 0.75, 0.625, 1.0, 0.375, 1.0, 0.125, 0.5, 0.375, 0.5, 0.375, 0.75, 0.125, 0.75, 0.625, 0.5, 0.875, 0.5, 0.875, 0.75, 0.625, 0.75, 0.375, 0.0, 0.625, 0.0, 0.625, 0.25, 0.375, 0.25, 0.375, 0.25, 0.625, 0.25, 0.625, 0.5, 0.375, 0.5, 0.375, 0.5, 0.625, 0.5, 0.625, 0.75, 0.375, 0.75, 0.375, 0.75, 0.625, 0.75, 0.625, 1.0, 0.375, 1.0, 0.125, 0.5, 0.375, 0.5, 0.375, 0.75, 0.125, 0.75, 0.625, 0.5, 0.875, 0.5, 0.875, 0.75, 0.625, 0.75, 0.375, 0.0, 0.375, 0.25, 0.625, 0.25, 0.625, 0.0, 0.375, 0.25, 0.375, 0.5, 0.625, 0.5, 0.625, 0.25, 0.375, 0.5, 0.375, 0.75, 0.625, 0.75, 0.625, 0.5, 0.375, 0.75, 0.375, 1.0, 0.625, 1.0, 0.625, 0.75, 0.125, 0.5, 0.125, 0.75, 0.375, 0.75, 0.375, 0.5, 0.625, 0.5, 0.625, 0.75, 0.875, 0.75, 0.875, 0.5, 0.375, 0.0, 0.375, 0.25, 0.625, 0.25, 0.625, 0.0, 0.375, 0.25, 0.375, 0.5, 0.625, 0.5, 0.625, 0.25, 0.375, 0.5, 0.375, 0.75, 0.625, 0.75, 0.625, 0.5, 0.375, 0.75, 0.375, 1.0, 0.625, 1.0, 0.625, 0.75, 0.125, 0.5, 0.125, 0.75, 0.375, 0.75, 0.375, 0.5, 0.625, 0.5, 0.625, 0.75, 0.875, 0.75, 0.875, 0.5, 0.375, 0.0, 0.625, 0.0, 0.625, 0.25, 0.375, 0.25, 0.375, 0.25, 0.625, 0.25, 0.625, 0.5, 0.375, 0.5, 0.375, 0.5, 0.625, 0.5, 0.625, 0.75, 0.375, 0.75, 0.375, 0.75, 0.625, 0.75, 0.625, 1.0, 0.375, 1.0, 0.125, 0.5, 0.375, 0.5, 0.375, 0.75, 0.125, 0.75, 0.625, 0.5, 0.875, 0.5, 0.875, 0.75, 0.625, 0.75, 0.375, 0.0, 0.625, 0.0, 0.625, 0.25, 0.375, 0.25, 0.375, 0.25, 0.625, 0.25, 0.625, 0.5, 0.375, 0.5, 0.375, 0.5, 0.625, 0.5, 0.625, 0.75, 0.375, 0.75, 0.375, 0.75, 0.625, 0.75, 0.625, 1.0, 0.375, 1.0, 0.125, 0.5, 0.375, 0.5, 0.375, 0.75, 0.125, 0.75, 0.625, 0.5, 0.875, 0.5, 0.875, 0.75, 0.625, 0.75, 0.375, 0.0, 0.375, 0.25, 0.625, 0.25, 0.625, 0.0, 0.375, 0.25, 0.375, 0.5, 0.625, 0.5, 0.625, 0.25, 0.375, 0.5, 0.375, 0.75, 0.625, 0.75, 0.625, 0.5, 0.375, 0.75, 0.375, 1.0, 0.625, 1.0, 0.625, 0.75, 0.125, 0.5, 0.125, 0.75, 0.375, 0.75, 0.375, 0.5, 0.625, 0.5, 0.625, 0.75, 0.875, 0.75, 0.875, 0.5, 0.375, 0.0, 0.375, 0.25, 0.625, 0.25, 0.625, 0.0, 0.375, 0.25, 0.375, 0.5, 0.625, 0.5, 0.625, 0.25, 0.375, 0.5, 0.375, 0.75, 0.625, 0.75, 0.625, 0.5, 0.375, 0.75, 0.375, 1.0, 0.625, 1.0, 0.625, 0.75, 0.125, 0.5, 0.125, 0.75, 0.375, 0.75, 0.375, 0.5, 0.625, 0.5, 0.625, 0.75, 0.875, 0.75, 0.875, 0.5])
me_cube_002.use_remesh_preserve_volume = False
me_cube_002.use_remesh_preserve_attributes = False
me_cube_002.use_mirror_vertex_groups = False
me_cube_002.update()

# ---- objects
ob_cylinder = bpy.data.objects.new('Cylinder', me_cylinder)
ob_cube_001 = bpy.data.objects.new('Cube.001', me_cube_002)

# ---- transforms, parenting, visibility, modifiers, constraints
ob_cylinder.location = (0.0, 0.0, 0.0)
ob_cylinder.scale = (0.1, 0.1, 1.625)
ob_cylinder.lineart.crease_threshold = 0.0
ob_cube_001.location = (0.0, 0.0, 0.0)
ob_cube_001.rotation_euler = (1.571, -2.22e-16, -2.22e-16)
ob_cube_001.scale = (0.3647, 0.3647, 0.9713)
ob_cube_001.lineart.crease_threshold = 0.0

# ---- collection membership
col_collection.objects.link(ob_cylinder)
col_collection.objects.link(ob_cube_001)

# ---- scene / render settings (as saved in the file)
scene.frame_start = 1; scene.frame_end = 250; scene.frame_set(4)
scene.render.engine = 'BLENDER_EEVEE_NEXT'
scene.cycles.use_denoising = False
scene.cycles.samples = 128
scene.cycles.sampling_pattern = 'TABULATED_SOBOL'
scene.cycles.use_adaptive_sampling = False
scene.cycles.use_light_tree = False
scene.view_settings.view_transform = 'Filmic'
bpy.context.view_layer.update()

# ---- added for rendering (the .blend has no active camera and no usable light): camera, sun
cam_auto = bpy.data.cameras.new('AutoCamera')
cam_auto.lens = 50.0
cam_auto.sensor_width = 36.0
cam_auto.clip_end = 1000.0
ob_auto_camera = bpy.data.objects.new('AutoCamera', cam_auto)
scene.collection.objects.link(ob_auto_camera)
ob_auto_camera.location = (3.36459, -4.03751, 2.69167)
ob_auto_camera.rotation_euler = (1.09748, -7.21219e-08, 0.694738)
scene.camera = ob_auto_camera
light_auto_sun = bpy.data.lights.new('AutoSun', 'SUN')
light_auto_sun.energy = 3.0
light_auto_sun.angle = 0.0523599
ob_auto_sun = bpy.data.objects.new('AutoSun', light_auto_sun)
scene.collection.objects.link(ob_auto_sun)
ob_auto_sun.rotation_euler = (0.872665, 0.174533, 0.523599)
bpy.context.view_layer.update()
